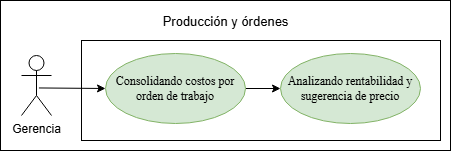

The diagram above was exported from draw.io. Its source (the exported page's mxGraphModel, read from the mxfile embedded in the PNG):
<mxGraphModel dx="1014" dy="597" grid="1" gridSize="10" guides="1" tooltips="1" connect="1" arrows="1" fold="1" page="1" pageScale="1" pageWidth="827" pageHeight="1169" math="0" shadow="0">
  <root>
    <mxCell id="0" />
    <mxCell id="1" parent="0" />
    <mxCell id="0WP6AnBS3eSX45QK8lPN-1" parent="1" style="rounded=0;whiteSpace=wrap;html=1;" value="" vertex="1">
      <mxGeometry height="150" width="450" x="250" y="230" as="geometry" />
    </mxCell>
    <mxCell id="0WP6AnBS3eSX45QK8lPN-2" parent="1" style="rounded=0;whiteSpace=wrap;html=1;" value="" vertex="1">
      <mxGeometry height="100" width="359" x="331" y="270" as="geometry" />
    </mxCell>
    <mxCell id="0WP6AnBS3eSX45QK8lPN-3" edge="1" parent="1" source="0WP6AnBS3eSX45QK8lPN-4" style="rounded=0;orthogonalLoop=1;jettySize=auto;html=1;entryX=0;entryY=0.5;entryDx=0;entryDy=0;exitX=0.581;exitY=0.541;exitDx=0;exitDy=0;exitPerimeter=0;" target="0WP6AnBS3eSX45QK8lPN-6">
      <mxGeometry relative="1" as="geometry">
        <Array as="points" />
        <mxPoint x="76" y="749" as="sourcePoint" />
        <mxPoint x="180" y="754" as="targetPoint" />
      </mxGeometry>
    </mxCell>
    <mxCell id="0WP6AnBS3eSX45QK8lPN-4" parent="1" style="shape=umlActor;verticalLabelPosition=bottom;verticalAlign=top;html=1;" value="Gerencia" vertex="1">
      <mxGeometry height="60" width="30" x="271" y="285" as="geometry" />
    </mxCell>
    <mxCell id="0WP6AnBS3eSX45QK8lPN-5" edge="1" parent="1" source="0WP6AnBS3eSX45QK8lPN-6" style="rounded=0;orthogonalLoop=1;jettySize=auto;html=1;exitX=1;exitY=0.5;exitDx=0;exitDy=0;entryX=0;entryY=0.5;entryDx=0;entryDy=0;" target="0WP6AnBS3eSX45QK8lPN-9">
      <mxGeometry relative="1" as="geometry">
        <mxPoint x="562" y="316" as="targetPoint" />
      </mxGeometry>
    </mxCell>
    <mxCell id="0WP6AnBS3eSX45QK8lPN-6" parent="1" style="ellipse;whiteSpace=wrap;html=1;fillColor=#d5e8d4;strokeColor=#82b366;" value="&lt;span style=&quot;font-family: &amp;quot;Times New Roman&amp;quot;, serif; white-space: pre-wrap; color: rgb(0, 0, 0);&quot;&gt;Consolidando costos por orden de trabajo&lt;/span&gt;" vertex="1">
      <mxGeometry height="70" width="140" x="355" y="283" as="geometry" />
    </mxCell>
    <mxCell id="0WP6AnBS3eSX45QK8lPN-7" parent="1" style="text;html=1;whiteSpace=wrap;align=center;verticalAlign=middle;rounded=0;" value="&lt;font style=&quot;font-size: 13px;&quot;&gt;Producción y órdenes&lt;/font&gt;" vertex="1">
      <mxGeometry height="30" width="164.75" x="392.63" y="236" as="geometry" />
    </mxCell>
    <mxCell id="0WP6AnBS3eSX45QK8lPN-9" parent="1" style="ellipse;whiteSpace=wrap;html=1;fillColor=#d5e8d4;strokeColor=#82b366;" value="&lt;span style=&quot;font-family: &amp;quot;Times New Roman&amp;quot;, serif; white-space: pre-wrap; color: rgb(0, 0, 0);&quot;&gt;Analizando rentabilidad y sugerencia de precio&lt;/span&gt;" vertex="1">
      <mxGeometry height="70" width="140" x="530" y="283" as="geometry" />
    </mxCell>
    <mxCell id="0WP6AnBS3eSX45QK8lPN-13" edge="1" parent="1" source="0WP6AnBS3eSX45QK8lPN-7" style="edgeStyle=orthogonalEdgeStyle;rounded=0;orthogonalLoop=1;jettySize=auto;html=1;innerLoopWaypoints=1;exitX=0.5;exitY=1;exitDx=0;exitDy=0;" target="0WP6AnBS3eSX45QK8lPN-7">
      <mxGeometry relative="1" as="geometry" />
    </mxCell>
  </root>
</mxGraphModel>